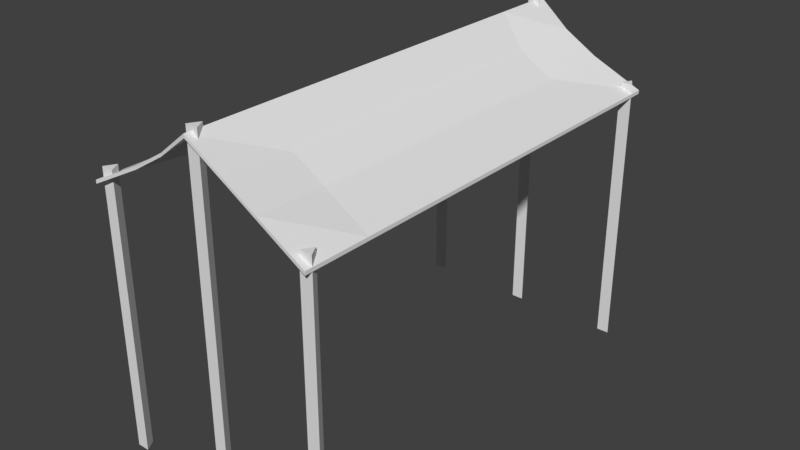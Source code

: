 # Source: sleeping_spot.blend  (saved by Blender 2.77.0; exported with 4.5.12 LTS)
import bpy
from mathutils import Matrix  # noqa: F401  (used for matrix-valued properties, if any)

bpy.ops.wm.read_factory_settings(use_empty=True)
scene = bpy.context.scene
scene.name = 'Scene'

# ---- collections
col_collection_1 = bpy.data.collections.new('Collection 1'); scene.collection.children.link(col_collection_1)

# ---- world
world_world = bpy.data.worlds.new('World'); scene.world = world_world
world_world.color = (0.05088, 0.05088, 0.05088)
world_world.use_sun_shadow = False
world_world.sun_shadow_jitter_overblur = 0.0
world_world.cycles.sampling_method = 'MANUAL'

# ---- meshes
me_cylinder_002 = bpy.data.meshes.new('Cylinder.002')
me_cylinder_002.from_pydata([(1.988, 33.27, 0.8786), (2.941, 32.96, 1.118), (4.002, 33.41, 0.8578), (4.955, 33.11, 1.097), (5.349, 31.9, 0.8384), (6.302, 31.6, 1.077), (5.014, 29.87, 0.8351), (5.967, 29.57, 1.074), (3.25, 28.85, 0.8503), (4.203, 28.54, 1.089), (1.385, 29.61, 0.8726), (2.338, 29.3, 1.112), (0.823, 31.57, 0.8852), (1.776, 31.27, 1.124), (-16.2, -32.17, 0.9321), (-16.2, -32.17, 0.9065), (-16.2, 32.17, 0.9321), (-16.2, 32.17, 0.9065), (16.2, -32.17, 0.9321), (16.2, -32.17, 0.9065), (16.2, 32.17, 0.9321), (16.2, 32.17, 0.9065), (0.0, 32.17, 1.413), (0.0, 32.17, 1.439), (0.0, -32.17, 1.413), (0.0, -32.17, 1.439), (-16.2, -22.98, 0.9065), (-16.2, -13.79, 0.9065), (-16.2, -4.596, 0.9065), (-16.2, 4.596, 0.9065), (-16.2, 13.79, 0.9065), (-16.2, 22.98, 0.9065), (-16.2, 22.98, 0.9321), (-16.2, 13.79, 0.9321), (-16.2, 4.596, 0.9321), (-16.2, -4.596, 0.9321), (-16.2, -13.79, 0.9321), (-16.2, -22.98, 0.9321), (16.2, 22.98, 0.9065), (16.2, 13.79, 0.9065), (16.2, 4.596, 0.9065), (16.2, -4.596, 0.9065), (16.2, -13.79, 0.9065), (16.2, -22.98, 0.9065), (16.2, -22.98, 0.9321), (16.2, -13.79, 0.9321), (16.2, -4.596, 0.9321), (16.2, 4.596, 0.9321), (16.2, 13.79, 0.9321), (16.2, 22.98, 0.9321), (0.0, 22.98, 1.413), (0.0, 13.79, 1.413), (0.0, 4.596, 1.413), (0.0, -4.596, 1.413), (0.0, -13.79, 1.413), (0.0, -22.98, 1.413), (0.0, 22.98, 1.439), (0.0, 13.79, 1.439), (0.0, 4.596, 1.439), (0.0, -4.596, 1.439), (0.0, -13.79, 1.439), (0.0, -22.98, 1.439), (-4.629, 31.68, 1.256), (-9.258, 31.68, 1.111), (-4.629, -31.68, 1.234), (-9.258, -31.68, 1.089), (-9.258, 31.68, 1.089), (-4.629, 31.68, 1.234), (-9.258, -31.68, 1.111), (-4.629, -31.68, 1.256), (-8.769, -21.43, 1.078), (-4.385, -21.43, 1.215), (-8.769, -12.86, 1.078), (-4.385, -12.86, 1.215), (-8.769, -4.287, 1.078), (-4.385, -4.287, 1.215), (-8.769, 4.287, 1.078), (-4.385, 4.287, 1.215), (-8.769, 12.86, 1.078), (-4.385, 12.86, 1.215), (-8.769, 21.43, 1.078), (-4.385, 21.43, 1.215), (-4.385, -21.43, 1.194), (-8.769, -21.43, 1.057), (-4.385, -12.86, 1.194), (-8.769, -12.86, 1.057), (-4.385, -4.287, 1.194), (-8.769, -4.287, 1.057), (-4.385, 4.287, 1.194), (-8.769, 4.287, 1.057), (-4.385, 12.86, 1.194), (-8.769, 12.86, 1.057), (-4.385, 21.43, 1.194), (-8.769, 21.43, 1.057), (4.629, 31.68, 1.234), (9.258, 31.68, 1.089), (4.629, -31.68, 1.256), (9.258, -31.68, 1.111), (9.258, 31.68, 1.111), (4.629, 31.68, 1.256), (9.258, -31.68, 1.089), (4.629, -31.68, 1.234), (8.769, -21.43, 1.057), (4.385, -21.43, 1.194), (8.769, -12.86, 1.057), (4.385, -12.86, 1.194), (8.769, -4.287, 1.057), (4.385, -4.287, 1.194), (8.769, 4.287, 1.057), (4.385, 4.287, 1.194), (8.769, 12.86, 1.057), (4.385, 12.86, 1.194), (8.769, 21.43, 1.057), (4.385, 21.43, 1.194), (4.385, -21.43, 1.215), (8.769, -21.43, 1.078), (4.385, -12.86, 1.215), (8.769, -12.86, 1.078), (4.385, -4.287, 1.215), (8.769, -4.287, 1.078), (4.385, 4.287, 1.215), (8.769, 4.287, 1.078), (4.385, 12.86, 1.215), (8.769, 12.86, 1.078), (4.385, 21.43, 1.215), (8.769, 21.43, 1.078), (2.384e-07, 31.63, -1.0), (2.384e-07, 31.63, 1.466), (0.866, 30.13, -1.0), (0.866, 30.13, 1.466), (-0.866, 30.13, -1.0), (-0.866, 30.13, 1.466), (2.384e-07, -29.63, -1.0), (2.384e-07, -29.63, 1.466), (0.866, -31.13, -1.0), (0.866, -31.13, 1.466), (-0.866, -31.13, -1.0), (-0.866, -31.13, 1.466), (-15.31, -29.63, -1.0), (-15.31, -29.63, 1.0), (-14.45, -31.13, -1.0), (-14.45, -31.13, 1.0), (-16.18, -31.13, -1.0), (-16.18, -31.13, 1.0), (-15.31, 31.63, -1.0), (-15.31, 31.63, 1.0), (-14.45, 30.13, -1.0), (-14.45, 30.13, 1.0), (-16.18, 30.13, -1.0), (-16.18, 30.13, 1.0), (15.31, 31.63, -1.0), (15.31, 31.63, 1.0), (16.18, 30.13, -1.0), (16.18, 30.13, 1.0), (14.45, 30.13, -1.0), (14.45, 30.13, 1.0), (15.31, -29.63, -1.0), (15.31, -29.63, 1.0), (16.18, -31.13, -1.0), (16.18, -31.13, 1.0), (14.45, -31.13, -1.0), (14.45, -31.13, 1.0), (-0.5687, 34.95, 0.9887), (-2.3, 34.95, 1.216), (1.159, 34.05, 1.024), (-0.5725, 34.05, 1.251), (1.586, 32.04, 1.032), (-0.1458, 32.04, 1.26), (0.3901, 30.43, 1.008), (-1.341, 30.43, 1.236), (-1.528, 30.43, 0.9693), (-3.259, 30.43, 1.197), (-2.723, 32.04, 0.9452), (-4.455, 32.04, 1.173), (-2.296, 34.05, 0.9538), (-4.028, 34.05, 1.181)], [], [(0, 1, 3, 2), (2, 3, 5, 4), (4, 5, 7, 6), (6, 7, 9, 8), (8, 9, 11, 10), (3, 1, 13, 11, 9, 7, 5), (10, 11, 13, 12), (12, 13, 1, 0), (0, 2, 4, 6, 8, 10, 12), (31, 17, 16, 32), (95, 21, 20, 98), (43, 19, 18, 44), (65, 15, 14, 68), (125, 98, 20, 49), (93, 66, 17, 31), (113, 94, 22, 50), (81, 62, 23, 56), (101, 24, 25, 96), (67, 22, 23, 62), (69, 71, 61, 25), (71, 73, 60, 61), (73, 75, 59, 60), (75, 77, 58, 59), (77, 79, 57, 58), (79, 81, 56, 57), (101, 103, 55, 24), (103, 105, 54, 55), (105, 107, 53, 54), (107, 109, 52, 53), (109, 111, 51, 52), (111, 113, 50, 51), (65, 83, 26, 15), (83, 85, 27, 26), (85, 87, 28, 27), (87, 89, 29, 28), (89, 91, 30, 29), (91, 93, 31, 30), (97, 115, 44, 18), (115, 117, 45, 44), (117, 119, 46, 45), (119, 121, 47, 46), (121, 123, 48, 47), (123, 125, 49, 48), (21, 38, 49, 20), (38, 39, 48, 49), (39, 40, 47, 48), (40, 41, 46, 47), (41, 42, 45, 46), (42, 43, 44, 45), (15, 26, 37, 14), (26, 27, 36, 37), (27, 28, 35, 36), (28, 29, 34, 35), (29, 30, 33, 34), (30, 31, 32, 33), (51, 50, 92, 90), (90, 92, 93, 91), (52, 51, 90, 88), (88, 90, 91, 89), (53, 52, 88, 86), (86, 88, 89, 87), (54, 53, 86, 84), (84, 86, 87, 85), (55, 54, 84, 82), (82, 84, 85, 83), (24, 55, 82, 64), (64, 82, 83, 65), (33, 32, 80, 78), (78, 80, 81, 79), (34, 33, 78, 76), (76, 78, 79, 77), (35, 34, 76, 74), (74, 76, 77, 75), (36, 35, 74, 72), (72, 74, 75, 73), (37, 36, 72, 70), (70, 72, 73, 71), (14, 37, 70, 68), (68, 70, 71, 69), (17, 66, 63, 16), (66, 67, 62, 63), (32, 16, 63, 80), (80, 63, 62, 81), (50, 22, 67, 92), (92, 67, 66, 93), (24, 64, 69, 25), (64, 65, 68, 69), (57, 56, 124, 122), (122, 124, 125, 123), (58, 57, 122, 120), (120, 122, 123, 121), (59, 58, 120, 118), (118, 120, 121, 119), (60, 59, 118, 116), (116, 118, 119, 117), (61, 60, 116, 114), (114, 116, 117, 115), (25, 61, 114, 96), (96, 114, 115, 97), (39, 38, 112, 110), (110, 112, 113, 111), (40, 39, 110, 108), (108, 110, 111, 109), (41, 40, 108, 106), (106, 108, 109, 107), (42, 41, 106, 104), (104, 106, 107, 105), (43, 42, 104, 102), (102, 104, 105, 103), (19, 43, 102, 100), (100, 102, 103, 101), (19, 100, 97, 18), (100, 101, 96, 97), (38, 21, 95, 112), (112, 95, 94, 113), (56, 23, 99, 124), (124, 99, 98, 125), (22, 94, 99, 23), (94, 95, 98, 99), (126, 127, 129, 128), (128, 129, 131, 130), (129, 127, 131), (130, 131, 127, 126), (126, 128, 130), (132, 133, 135, 134), (134, 135, 137, 136), (135, 133, 137), (136, 137, 133, 132), (132, 134, 136), (138, 139, 141, 140), (140, 141, 143, 142), (141, 139, 143), (142, 143, 139, 138), (138, 140, 142), (144, 145, 147, 146), (146, 147, 149, 148), (147, 145, 149), (148, 149, 145, 144), (144, 146, 148), (150, 151, 153, 152), (152, 153, 155, 154), (153, 151, 155), (154, 155, 151, 150), (150, 152, 154), (156, 157, 159, 158), (158, 159, 161, 160), (159, 157, 161), (160, 161, 157, 156), (156, 158, 160), (162, 163, 165, 164), (164, 165, 167, 166), (166, 167, 169, 168), (168, 169, 171, 170), (170, 171, 173, 172), (165, 163, 175, 173, 171, 169, 167), (172, 173, 175, 174), (174, 175, 163, 162), (162, 164, 166, 168, 170, 172, 174)])
me_cylinder_002.use_remesh_preserve_volume = False
me_cylinder_002.use_remesh_preserve_attributes = False
me_cylinder_002.use_mirror_vertex_groups = False
me_cylinder_002.update()

# ---- objects
ob_sleepng_spot = bpy.data.objects.new('sleepng spot', me_cylinder_002)

# ---- transforms, parenting, visibility, modifiers, constraints
ob_sleepng_spot.location = (0.0, 0.0, 0.0)
ob_sleepng_spot.scale = (0.1306, 0.1306, 2.536)
ob_sleepng_spot.lock_location = (True, True, True)
ob_sleepng_spot.lock_rotation = (True, True, True)
ob_sleepng_spot.lock_scale = (True, True, True)
ob_sleepng_spot.lineart.crease_threshold = 0.0

# ---- collection membership
col_collection_1.objects.link(ob_sleepng_spot)

# ---- scene / render settings (as saved in the file)
scene.frame_start = 1; scene.frame_end = 250; scene.frame_set(1)
scene.render.engine = 'BLENDER_EEVEE_NEXT'
scene.render.resolution_percentage = 50
scene.render.dither_intensity = 0.0
scene.cycles.use_denoising = False
scene.cycles.samples = 128
scene.cycles.sampling_pattern = 'TABULATED_SOBOL'
scene.cycles.light_sampling_threshold = 0.0
scene.cycles.use_adaptive_sampling = False
scene.cycles.use_light_tree = False
scene.cycles.blur_glossy = 0.0
scene.cycles.sample_clamp_indirect = 0.0
scene.view_settings.view_transform = 'Standard'
bpy.context.view_layer.update()

# ---- added for rendering (the .blend has no active camera and no usable light): camera, sun
cam_auto = bpy.data.cameras.new('AutoCamera')
cam_auto.lens = 50.0
cam_auto.sensor_width = 36.0
cam_auto.clip_end = 1000.0
ob_auto_camera = bpy.data.objects.new('AutoCamera', cam_auto)
scene.collection.objects.link(ob_auto_camera)
ob_auto_camera.location = (10.7055, -12.6654, 9.15586)
ob_auto_camera.rotation_euler = (1.09748, -7.21219e-08, 0.694738)
scene.camera = ob_auto_camera
light_auto_sun = bpy.data.lights.new('AutoSun', 'SUN')
light_auto_sun.energy = 3.0
light_auto_sun.angle = 0.0523599
ob_auto_sun = bpy.data.objects.new('AutoSun', light_auto_sun)
scene.collection.objects.link(ob_auto_sun)
ob_auto_sun.rotation_euler = (0.872665, 0.174533, 0.523599)
bpy.context.view_layer.update()
